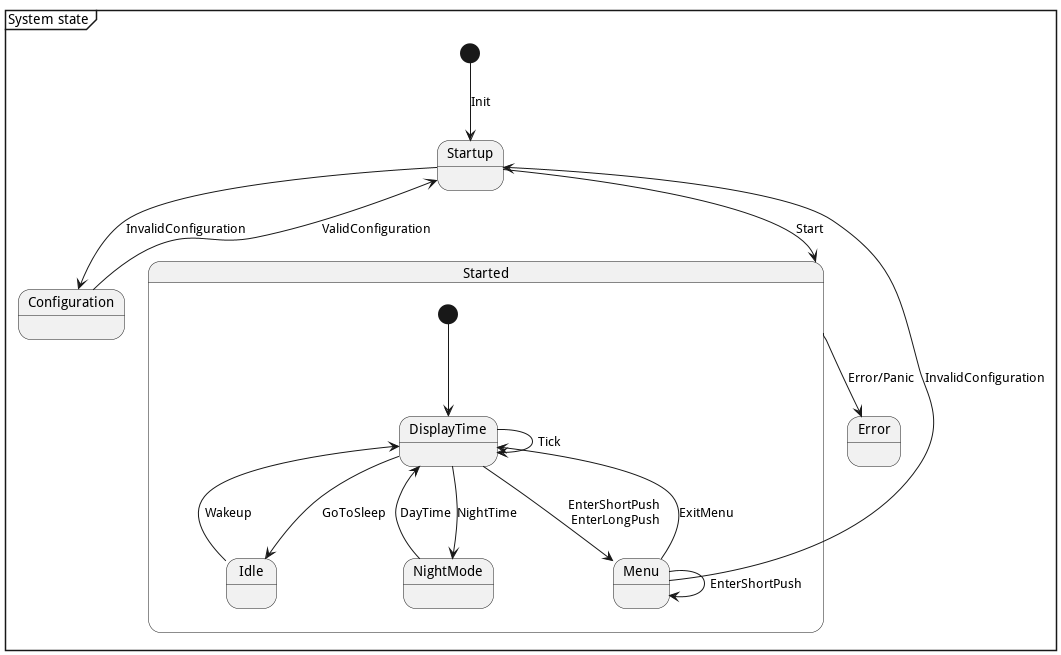

The diagram above was rendered by PlantUML. Its source (embedded in the PNG):
@startuml

mainframe System state

state Startup
state Configuration
state Started {
    state DisplayTime
    state NightMode
    state Idle
}
state Error

[*] --> Startup: Init

Startup --> Configuration: InvalidConfiguration
Startup --> Started: Start

state Started {
    Configuration -> Startup: ValidConfiguration

    [*] --> DisplayTime
    DisplayTime --> Menu: EnterShortPush \nEnterLongPush
    Menu --> Menu: EnterShortPush
    Menu --> DisplayTime: ExitMenu
    Menu -up-> Startup: InvalidConfiguration

    DisplayTime --> Idle: GoToSleep
    DisplayTime <-- Idle: Wakeup
    DisplayTime -> DisplayTime: Tick

    DisplayTime --> NightMode: NightTime
    DisplayTime <-- NightMode: DayTime
}

Started --> Error: Error/Panic
' Configuration --> Error: Error/Panic

@enduml